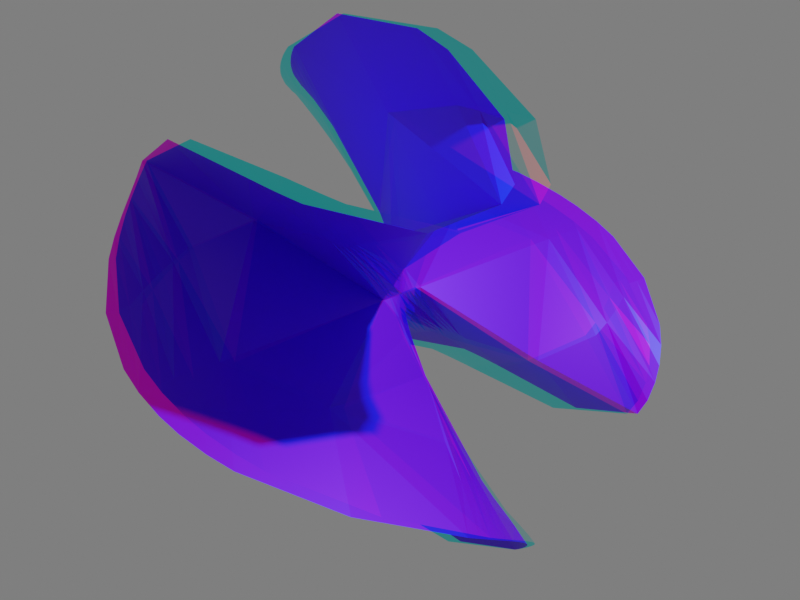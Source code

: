 # Source: schneeflocke_spin_raw.blend  (saved by Blender 2.80.74; exported with 4.5.12 LTS)
import bpy
from mathutils import Matrix  # noqa: F401  (used for matrix-valued properties, if any)

bpy.ops.wm.read_factory_settings(use_empty=True)
scene = bpy.context.scene
scene.name = 'Scene'

# ---- collections
col_collection = bpy.data.collections.new('Collection'); scene.collection.children.link(col_collection)

# ---- materials (node trees are filled in below, after node groups)
mat_materialname = bpy.data.materials.new('MaterialName')

# ---- material node trees
mat_materialname.use_nodes = True; mat_materialname.node_tree.nodes.clear()
_N = mat_materialname.node_tree.nodes; _L = mat_materialname.node_tree.links
n0 = _N.new('ShaderNodeOutputMaterial'); n0.name = 'Material Output'; n0.location = (300, 300)
n1 = _N.new('ShaderNodeBsdfPrincipled'); n1.name = 'Principled BSDF'; n1.location = (10, 300)
n1.distribution = 'GGX'
n1.subsurface_method = 'BURLEY'
n1.inputs[0].default_value = (0.1, 0.0, 1.0, 1.0)
n1.inputs[3].default_value = 1.45
n1.inputs[27].default_value = (0.0, 0.0, 0.0, 1.0)
n1.inputs[28].default_value = 1.0
n2 = _N.new('ShaderNodeTexCoord'); n2.name = 'Texture Coordinate'; n2.location = (0, 0)
_L.new(n1.outputs[0], n0.inputs[0])
_L.new(n2.outputs[1], n1.inputs[1])
n0.is_active_output = True

# ---- world
world_world = bpy.data.worlds.new('World'); scene.world = world_world
world_world.use_nodes = True; world_world.node_tree.nodes.clear()
_N = world_world.node_tree.nodes; _L = world_world.node_tree.links
n0 = _N.new('ShaderNodeOutputWorld'); n0.name = 'World Output'; n0.location = (300, 300)
n1 = _N.new('ShaderNodeBackground'); n1.name = 'Background'; n1.location = (10, 300)
n1.inputs[0].default_value = (0.05088, 0.05088, 0.05088, 1.0)
_L.new(n1.outputs[0], n0.inputs[0])
n0.is_active_output = True
world_world.color = (0.05088, 0.05088, 0.05088)
world_world.use_sun_shadow = False
world_world.sun_shadow_jitter_overblur = 0.0

# ---- cameras
cam_camera = bpy.data.cameras.new('Camera')
cam_camera.clip_end = 100.0
cam_camera.ortho_scale = 7.314
cam_camera.stereo.interocular_distance = 1.5
cam_camera.stereo.convergence_distance = 11.0

# ---- lights
light_light = bpy.data.lights.new('Light', 'POINT')
light_light.transmission_factor = 0.0
light_light.energy = 1000.0
light_light.shadow_soft_size = 0.1
light_light.shadow_maximum_resolution = 0.006
light_light.use_absolute_resolution = True

# ---- meshes
me_schneeflocke = bpy.data.meshes.new('schneeflocke')
me_schneeflocke.from_pydata([(-2.784e-19, 7.408e-20, -3.025e-18), (-0.8747, 0.2316, 1.249), (0.8747, -0.2316, -1.249), (-4.121, 1.042, 2.633), (4.121, -1.042, -2.633), (-3.841, 0.8988, -3.072), (3.841, -0.8988, 3.072), (-3.037, 0.1161, -3.97), (1.672, 4.67, -0.6277), (3.989, -0.6936, -2.933), (-1.672, -4.67, 0.6277), (-3.989, 0.6936, 2.933), (3.037, -0.1161, 3.97), (-7.677e-18, -5.0, 1.474e-20), (1.667e-18, 5.0, 9.292e-19), (1.775, -0.4404, 2.008), (0.1485, -0.0391, 0.548), (-0.2668, 0.07117, 0.7015), (-0.1174, 0.03135, 0.469), (-1.826, 0.4769, 1.781), (-2.317, 0.601, 1.997), (0.101, -0.02666, 0.4502), (0.06064, -0.01604, 0.3474), (-0.0774, 0.02066, 0.382), (-0.04819, 0.01286, 0.3023), (-2.514, 0.6501, 2.077), (-2.7, 0.6963, 2.149), (0.04491, -0.0119, 0.2984), (0.03115, -0.00826, 0.2481), (-0.01049, 0.002797, 0.1419), (-3.089, 0.7924, 2.293), (-3.451, 0.8808, 2.418), (3.793, -0.9636, -2.531), (3.451, -0.8808, -2.418), (0.008489, -0.002255, 0.1289), (-0.008489, 0.002255, -0.1289), (-0.03115, 0.00826, -0.2481), (-3.793, 0.9636, 2.531), (3.089, -0.7924, -2.293), (2.7, -0.6963, -2.149), (0.01049, -0.002797, -0.1419), (0.04819, -0.01286, -0.3023), (-0.04491, 0.0119, -0.2984), (-0.06064, 0.01604, -0.3474), (2.514, -0.6501, -2.077), (2.317, -0.601, -1.997), (0.0774, -0.02066, -0.382), (0.1174, -0.03135, -0.469), (-0.101, 0.02666, -0.4502), (-0.1485, 0.0391, -0.548), (1.826, -0.4769, -1.781), (0.2668, -0.07117, -0.7015), (-1.775, 0.4404, -2.008), (2.595, 4.124, -1.121), (2.883, 3.854, -1.355), (0.5214, 4.969, -0.1813), (3.096, 3.578, -1.617), (3.195, 3.367, -1.859), (-0.5414, 4.967, 0.1837), (-0.9893, 4.89, 0.3359), (3.747, -0.5599, 3.263), (3.194, 3.172, -2.177), (3.041, 3.083, -2.499), (-1.503, 4.741, 0.5147), (-1.948, 4.555, 0.6771), (1.633, -0.00874, 4.726), (0.8745, -0.001139, 4.923), (3.447, -2.148, 2.916), (2.226, -3.112, 3.218), (0.992, 3.469, -3.462), (-1.304, 3.405, -3.421), (-3.325, 3.501, 1.298), (-4.112, 1.95, 2.07), (-1.381, 0.004939, 4.805), (-3.108, 0.124, 3.915), (2.142, -3.148, 3.24), (2.056, -3.183, 3.262), (-1.405, 3.383, -3.403), (-1.504, 3.359, -3.385), (-4.131, 1.849, 2.125), (-4.146, 1.743, 2.184), (-3.192, 0.1433, 3.846), (-3.277, 0.1664, 3.773), (2.016, -3.198, 3.272), (1.976, -3.214, 3.282), (4.091, -0.9314, -2.72), (3.848, -0.4975, -3.154), (3.778, -0.4282, -3.248), (-1.549, 3.347, -3.376), (-1.593, 3.335, -3.367), (-4.152, 1.692, 2.213), (-4.157, 1.64, 2.243), (-3.317, 0.1785, 3.737), (-3.357, 0.1917, 3.701), (1.883, -3.247, 3.304), (1.788, -3.278, 3.325), (4.152, -1.23, -2.499), (4.163, -1.382, -2.399), (3.653, -0.3332, -3.398), (3.547, -0.2718, -3.514), (-1.692, 3.307, -3.346), (-1.788, 3.278, -3.325), (-4.164, 1.517, 2.316), (-4.163, 1.382, 2.399), (-3.449, 0.2267, 3.613), (-3.547, 0.2718, 3.514), (1.692, -3.307, 3.346), (1.593, -3.335, 3.367), (4.164, -1.517, -2.316), (4.157, -1.64, -2.243), (3.449, -0.2267, -3.613), (3.357, -0.1917, -3.701), (-1.883, 3.247, -3.304), (-1.976, 3.214, -3.282), (-4.152, 1.23, 2.499), (-3.653, 0.3332, 3.398), (-3.778, 0.4282, 3.248), (1.549, -3.347, 3.376), (1.504, -3.359, 3.385), (4.152, -1.692, -2.213), (4.146, -1.743, -2.184), (3.317, -0.1785, -3.737), (3.277, -0.1664, -3.773), (-2.016, 3.198, -3.272), (-2.056, 3.183, -3.262), (-4.091, 0.9314, 2.72), (-3.848, 0.4975, 3.154), (1.405, -3.383, 3.403), (1.304, -3.405, 3.421), (4.131, -1.849, -2.125), (4.112, -1.95, -2.07), (3.192, -0.1433, -3.846), (3.108, -0.124, -3.915), (-2.142, 3.148, -3.24), (-2.226, 3.112, -3.218), (-0.992, -3.469, 3.462), (-3.041, -3.083, 2.499), (3.325, -3.501, -1.298), (1.948, -4.555, -0.6771), (1.381, -0.004939, -4.805), (-0.8745, 0.001139, -4.923), (-3.447, 2.148, -2.916), (-3.194, -3.172, 2.177), (-3.195, -3.367, 1.859), (1.503, -4.741, -0.5147), (0.9893, -4.89, -0.3359), (-1.633, 0.00874, -4.726), (-3.747, 0.5599, -3.263), (-3.096, -3.578, 1.617), (-2.883, -3.854, 1.355), (0.5414, -4.967, -0.1837), (-2.595, -4.124, 1.121), (-0.5214, -4.969, 0.1813), (0.0, 4.708, 0.0), (0.0, 4.417, 0.0), (0.0, 4.025, 0.0), (0.0, 3.633, 0.0), (0.0, 2.017, 0.0), (0.0, 0.4006, 0.0), (0.0, 0.3202, 0.0), (0.0, 0.2397, 0.0), (0.0, 0.2029, 0.0), (0.0, 0.166, 0.0), (0.0, 0.083, 0.0), (0.0, -0.083, 0.0), (0.0, -0.166, 0.0), (0.0, -0.2029, 0.0), (0.0, -0.2397, 0.0), (0.0, -0.3202, 0.0), (0.0, -0.4006, 0.0), (0.0, -2.017, 0.0), (0.0, -3.633, 0.0), (0.0, -4.025, 0.0), (0.0, -4.417, 0.0), (0.0, -4.708, 0.0), (1.642, 4.48, -0.6361), (1.783, 3.955, -0.7659), (-0.2665, 4.834, 0.09263), (1.988, 3.286, -1.018), (-0.717, 4.355, 0.2636), (2.407, -0.05853, 3.943), (1.459, 1.974, -1.557), (-1.226, 2.476, 0.6217), (-2.849, 3.253, 1.171), (2.376, -0.9858, 2.224), (2.674, -1.289, 2.384), (-3.084, 3.374, 1.235), (1.326, -0.1468, 2.033), (1.163, -0.08252, 2.11), (3.1, -1.75, 2.657), (0.9492, -0.03279, 2.268), (0.7732, -0.01327, 2.433), (-0.3096, 0.0001731, 3.618), (-1.408, 2.556, 0.6951), (2.883, -1.511, 2.512), (-0.07573, 3.418e-06, 3.358), (-0.4414, 1.643, -1.654), (-0.09862, 0.2658, 0.1981), (-0.2008, 0.2143, 0.3956), (-0.05705, 0.00163, 0.5805), (-0.2687, 0.1706, 0.5422), (0.3024, -0.2855, 0.6456), (0.4567, -0.5065, 0.8325), (1.077, -1.421, 1.626), (1.615, -2.27, 2.404), (1.884, -2.713, 2.823), (-3.003, 1.189, 1.938), (-4.071, 1.813, 2.116), (-1.841, 0.2611, 2.149), (-2.072, 0.2171, 2.477), (-4.101, 1.831, 2.12), (-2.079, 0.2163, 2.486), (-2.085, 0.2154, 2.495), (-2.627, 0.1698, 3.173), (-0.1741, 0.2282, 0.3434), (1.251, -1.691, 1.869), (-3.031, 1.205, 1.943), (-2.356, 0.1883, 2.841), (3.84, -0.611, -2.96), (-0.5886, 1.627, -1.654), (-0.04808, 0.1518, 0.1364), (-0.09002, 0.09586, 0.274), (-0.01087, 9.48e-05, 0.3412), (-0.0984, 0.06999, 0.3253), (0.1061, -0.09331, 0.3623), (0.1467, -0.1583, 0.4225), (0.997, -1.495, 1.645), (1.764, -2.766, 2.851), (1.891, -2.983, 3.062), (-3.351, 1.203, 2.113), (-3.966, 1.579, 2.189), (-2.332, 0.3892, 2.297), (-2.396, 0.3249, 2.473), (-4.059, 1.636, 2.201), (-2.409, 0.3178, 2.499), (-2.423, 0.3112, 2.526), (-2.84, 0.221, 3.137), (-0.0649, 0.1327, 0.1862), (1.099, -1.66, 1.797), (-3.448, 1.263, 2.124), (-2.698, 0.2409, 2.947), (3.468, -0.4345, -3.027), (3.566, -0.7615, -2.605), (3.62, -0.815, -2.579), (4.032, -1.144, -2.504), (-0.7247, 1.598, -1.651), (-0.01122, 0.05272, 0.06165), (-0.01705, 0.01814, 0.1243), (-0.0006638, 8.692e-07, 0.1354), (-0.0161, 0.01232, 0.1326), (0.0166, -0.01379, 0.1386), (0.02073, -0.02214, 0.1475), (0.9001, -1.559, 1.661), (1.811, -3.121, 3.18), (1.847, -3.184, 3.242), (-3.507, 1.092, 2.273), (-3.751, 1.253, 2.284), (-2.875, 0.5876, 2.387), (-2.837, 0.523, 2.449), (-3.963, 1.389, 2.299), (-2.826, 0.4809, 2.505), (-2.827, 0.4489, 2.558), (-3.079, 0.2904, 3.096), (3.463, -0.4406, -3.011), (-0.01248, 0.04868, 0.06962), (0.9328, -1.614, 1.714), (-3.743, 1.248, 2.283), (-3.017, 0.308, 2.999), (3.079, -0.2904, -3.096), (2.827, -0.4489, -2.558), (2.826, -0.4809, -2.505), (2.837, -0.523, -2.449), (3.963, -1.389, -2.299), (3.751, -1.253, -2.284), (-1.847, 3.184, -3.242), (-1.811, 3.121, -3.18), (2.875, -0.5876, -2.387), (3.507, -1.092, -2.273), (-0.9001, 1.559, -1.661), (-0.02073, 0.02214, -0.1475), (0.0161, -0.01232, -0.1326), (0.01705, -0.01814, -0.1243), (0.0006638, -8.692e-07, -0.1354), (-0.0166, 0.01379, -0.1386), (0.01122, -0.05272, -0.06165), (0.7247, -1.598, 1.651), (-4.032, 1.144, 2.504), (-3.62, 0.815, 2.579), (-3.566, 0.7615, 2.605), (-3.468, 0.4345, 3.027), (3.017, -0.308, -2.999), (3.743, -1.248, -2.283), (-0.9328, 1.614, -1.714), (0.01248, -0.04868, -0.06962), (-3.463, 0.4406, 3.011), (2.84, -0.221, -3.137), (2.423, -0.3112, -2.526), (2.409, -0.3178, -2.499), (2.396, -0.3249, -2.473), (4.059, -1.636, -2.201), (3.966, -1.579, -2.189), (2.332, -0.3892, -2.297), (3.351, -1.203, -2.113), (-1.891, 2.983, -3.062), (-1.764, 2.766, -2.851), (-0.997, 1.495, -1.645), (-0.1467, 0.1583, -0.4225), (-0.1061, 0.09331, -0.3623), (0.0984, -0.06999, -0.3253), (0.09002, -0.09586, -0.274), (0.01087, -9.48e-05, -0.3412), (0.04808, -0.1518, -0.1364), (0.5886, -1.627, 1.654), (-3.84, 0.611, 2.96), (2.698, -0.2409, -2.947), (3.448, -1.263, -2.124), (-1.099, 1.66, -1.797), (0.0649, -0.1327, -0.1862), (2.627, -0.1698, -3.173), (2.085, -0.2154, -2.495), (4.101, -1.831, -2.12), (4.071, -1.813, -2.116), (2.079, -0.2163, -2.486), (2.072, -0.2171, -2.477), (3.003, -1.189, -1.938), (1.841, -0.2611, -2.149), (-1.884, 2.713, -2.823), (-1.615, 2.27, -2.404), (-1.077, 1.421, -1.626), (-0.4567, 0.5065, -0.8325), (0.2687, -0.1706, -0.5422), (0.2008, -0.2143, -0.3956), (0.05705, -0.00163, -0.5805), (-0.3024, 0.2855, -0.6456), (0.09862, -0.2658, -0.1981), (0.4414, -1.643, 1.654), (3.031, -1.205, -1.943), (2.356, -0.1883, -2.841), (-1.251, 1.691, -1.869), (0.1741, -0.2282, -0.3434), (0.3096, -0.0001731, -3.618), (-0.7732, 0.01327, -2.433), (-3.1, 1.75, -2.657), (-2.674, 1.289, -2.384), (-0.9492, 0.03279, -2.268), (-1.163, 0.08252, -2.11), (-2.376, 0.9858, -2.224), (3.084, -3.374, -1.235), (2.849, -3.253, -1.171), (-1.326, 0.1468, -2.033), (1.226, -2.476, -0.6217), (-1.459, -1.974, 1.557), (-2.883, 1.511, -2.512), (0.07573, -3.418e-06, -3.358), (1.408, -2.556, -0.6951), (-2.407, 0.05853, -3.943), (0.717, -4.355, -0.2636), (-1.988, -3.286, 1.018), (0.2665, -4.834, -0.09263), (-1.783, -3.955, 0.7659), (-1.642, -4.48, 0.6361), (1.615, 4.289, -0.6459), (1.896, 3.654, -0.8754), (-0.4803, 4.642, 0.1705), (2.022, 2.958, -1.158), (-0.9126, 4.045, 0.3497), (1.827, -0.02651, 3.902), (-0.333, 1.648, -1.653), (-0.139, 0.3511, 0.2354), (-0.2929, 0.3134, 0.4681), (-0.2812, 0.03088, 0.9136), (-0.5756, 0.266, 0.8603), (0.6922, -0.7464, 1.09), (1.122, -1.363, 1.611), (1.709, -2.265, 2.42), (2.225, -3.111, 3.217), (-2.273, 0.9151, 1.7), (-1.369, 0.1927, 1.863), (-1.877, 0.1653, 2.475), (2.226, -3.111, 3.218), (-1.877, 0.1653, 2.475), (-1.878, 0.1653, 2.476), (-2.489, 0.1416, 3.196), (-0.4069, 0.2918, 0.6302), (1.351, -1.706, 1.913), (-1.971, 0.1611, 2.586), (-0.5438, 1.633, -1.655), (-0.0627, 0.1861, 0.1569), (-0.1213, 0.1292, 0.3145), (-0.01912, 0.0002472, 0.4099), (-0.1399, 0.09673, 0.3881), (0.1529, -0.1371, 0.4411), (0.2176, -0.2362, 0.5297), (1.024, -1.473, 1.639), (1.733, -2.633, 2.73), (1.896, -2.909, 2.996), (-3.265, 1.212, 2.062), (-4.006, 1.658, 2.165), (-2.179, 0.3447, 2.259), (-2.287, 0.2856, 2.476), (-4.076, 1.7, 2.174), (-2.299, 0.2816, 2.496), (-2.312, 0.2777, 2.516), (-2.771, 0.2034, 3.149), (-0.09094, 0.1613, 0.2287), (1.148, -1.671, 1.821), (-3.337, 1.255, 2.072), (-2.596, 0.2232, 2.921), (3.712, -0.5456, -2.983), (-0.632, 1.619, -1.654), (-0.03484, 0.1191, 0.1149), (-0.06254, 0.06656, 0.2311), (-0.005677, 3.167e-05, 0.2757), (-0.06509, 0.04748, 0.2649), (0.06924, -0.0598, 0.2892), (0.09289, -0.0998, 0.3278), (0.9689, -1.516, 1.65), (1.785, -2.885, 2.961), (1.881, -3.05, 3.121), (-3.42, 1.184, 2.162), (-3.918, 1.493, 2.215), (-2.488, 0.4392, 2.331), (-2.513, 0.3714, 2.469), (-4.038, 1.567, 2.229), (-2.526, 0.3594, 2.502), (-2.54, 0.3485, 2.535), (-2.911, 0.2401, 3.125), (-0.04406, 0.1054, 0.1475), (1.049, -1.647, 1.773), (-3.548, 1.264, 2.174), (-2.798, 0.2598, 2.967), (3.262, -0.3532, -3.064), (3.16, -0.5804, -2.581), (3.208, -0.653, -2.517), (3.904, -1.208, -2.391), (-0.8101, 1.572, -1.647), (0.8101, -1.572, 1.647), (-3.904, 1.208, 2.391), (-3.208, 0.653, 2.517), (-3.16, 0.5804, 2.581), (-3.262, 0.3532, 3.064), (3.236, -0.3664, -3.014), (-3.236, 0.3664, 3.014), (2.911, -0.2401, -3.125), (2.54, -0.3485, -2.535), (2.526, -0.3594, -2.502), (2.513, -0.3714, -2.469), (4.038, -1.567, -2.229), (3.918, -1.493, -2.215), (2.488, -0.4392, -2.331), (3.42, -1.184, -2.162), (-1.881, 3.05, -3.121), (-1.785, 2.885, -2.961), (-0.9689, 1.516, -1.65), (-0.09289, 0.0998, -0.3278), (-0.06924, 0.0598, -0.2892), (0.06509, -0.04748, -0.2649), (0.06254, -0.06656, -0.2311), (0.005677, -3.167e-05, -0.2757), (0.03484, -0.1191, -0.1149), (0.632, -1.619, 1.654), (-3.712, 0.5456, 2.983), (2.798, -0.2598, -2.967), (3.548, -1.264, -2.174), (-1.049, 1.647, -1.773), (0.04406, -0.1054, -0.1475), (2.771, -0.2034, -3.149), (2.312, -0.2777, -2.516), (2.299, -0.2816, -2.496), (2.287, -0.2856, -2.476), (4.076, -1.7, -2.174), (4.006, -1.658, -2.165), (2.179, -0.3447, -2.259), (3.265, -1.212, -2.062), (-1.896, 2.909, -2.996), (-1.733, 2.633, -2.73), (-1.024, 1.473, -1.639), (-0.2176, 0.2362, -0.5297), (-0.1529, 0.1371, -0.4411), (0.1399, -0.09673, -0.3881), (0.1213, -0.1292, -0.3145), (0.01912, -0.0002472, -0.4099), (0.0627, -0.1861, -0.1569), (0.5438, -1.633, 1.655), (2.596, -0.2232, -2.921), (3.337, -1.255, -2.072), (-1.148, 1.671, -1.821), (0.09094, -0.1613, -0.2287), (2.489, -0.1416, -3.196), (1.878, -0.1653, -2.476), (1.877, -0.1653, -2.475), (1.877, -0.1653, -2.475), (-2.226, 3.111, -3.218), (-2.225, 3.111, -3.217), (1.369, -0.1927, -1.863), (2.273, -0.9151, -1.7), (-1.709, 2.265, -2.42), (-1.122, 1.363, -1.611), (0.5756, -0.266, -0.8603), (0.2929, -0.3134, -0.4681), (0.2812, -0.03088, -0.9136), (-0.6922, 0.7464, -1.09), (0.139, -0.3511, -0.2354), (0.333, -1.648, 1.653), (1.971, -0.1611, -2.586), (-1.351, 1.706, -1.913), (0.4069, -0.2918, -0.6302), (-1.827, 0.02651, -3.902), (0.9126, -4.045, -0.3497), (-2.022, -2.958, 1.158), (0.4803, -4.642, -0.1705), (-1.896, -3.654, 0.8754), (-1.615, -4.289, 0.6459)], [], [(14, 55, 175), (55, 8, 175), (8, 53, 175), (53, 54, 175), (8, 8, 175), (8, 8, 175), (14, 175, 361), (361, 175, 54), (154, 153, 176), (153, 14, 176), (54, 56, 176), (56, 57, 176), (54, 176, 361), (361, 176, 14), (154, 176, 362), (362, 176, 57), (59, 58, 177), (58, 14, 177), (14, 153, 177), (153, 154, 177), (14, 14, 177), (14, 14, 177), (59, 177, 363), (363, 177, 154), (156, 155, 178), (155, 154, 178), (57, 61, 178), (61, 62, 178), (57, 178, 362), (362, 178, 154), (156, 178, 364), (364, 178, 62), (64, 63, 179), (63, 59, 179), (154, 155, 179), (155, 156, 179), (154, 179, 363), (363, 179, 59), (64, 179, 365), (365, 179, 156), (66, 180, 65), (65, 180, 12), (12, 180, 60), (60, 180, 6), (12, 12, 180), (12, 12, 180), (66, 366, 180), (366, 6, 180), (158, 157, 181), (157, 156, 181), (62, 69, 181), (69, 70, 181), (62, 181, 364), (364, 181, 156), (158, 181, 367), (367, 181, 70), (72, 71, 193), (71, 64, 193), (156, 157, 193), (157, 158, 193), (156, 193, 365), (365, 193, 64), (1, 193, 383), (383, 193, 158), (72, 193, 376), (376, 193, 1), (68, 67, 194), (67, 6, 194), (6, 15, 194), (15, 16, 194), (6, 6, 194), (6, 6, 194), (68, 194, 384), (384, 194, 16), (74, 195, 73), (73, 195, 66), (6, 195, 15), (15, 195, 16), (6, 366, 195), (366, 66, 195), (1, 370, 195), (370, 16, 195), (74, 385, 195), (385, 1, 195), (160, 159, 196), (159, 158, 196), (70, 77, 196), (77, 78, 196), (70, 196, 367), (367, 196, 158), (160, 196, 386), (386, 196, 78), (18, 199, 17), (17, 199, 1), (16, 199, 21), (21, 199, 22), (16, 370, 199), (370, 1, 199), (18, 389, 199), (389, 22, 199), (18, 17, 214), (17, 1, 214), (158, 159, 214), (159, 160, 214), (158, 214, 383), (383, 214, 1), (18, 214, 404), (404, 214, 160), (76, 75, 215), (75, 68, 215), (16, 21, 215), (21, 22, 215), (16, 215, 384), (384, 215, 68), (76, 215, 405), (405, 215, 22), (80, 79, 216), (79, 72, 216), (1, 19, 216), (19, 20, 216), (1, 216, 376), (376, 216, 72), (80, 216, 406), (406, 216, 20), (82, 217, 81), (81, 217, 74), (1, 217, 19), (19, 217, 20), (1, 385, 217), (385, 74, 217), (82, 407, 217), (407, 20, 217), (4, 218, 85), (85, 218, 9), (9, 218, 86), (86, 218, 87), (9, 9, 218), (9, 9, 218), (4, 408, 218), (408, 87, 218), (162, 161, 219), (161, 160, 219), (78, 88, 219), (88, 89, 219), (78, 219, 386), (386, 219, 160), (162, 219, 409), (409, 219, 89), (24, 222, 23), (23, 222, 18), (22, 222, 27), (27, 222, 28), (22, 389, 222), (389, 18, 222), (24, 412, 222), (412, 28, 222), (24, 23, 237), (23, 18, 237), (160, 161, 237), (161, 162, 237), (160, 237, 404), (404, 237, 18), (24, 237, 427), (427, 237, 162), (84, 83, 238), (83, 76, 238), (22, 27, 238), (27, 28, 238), (22, 238, 405), (405, 238, 76), (84, 238, 428), (428, 238, 28), (91, 90, 239), (90, 80, 239), (20, 25, 239), (25, 26, 239), (20, 239, 406), (406, 239, 80), (91, 239, 429), (429, 239, 26), (93, 240, 92), (92, 240, 82), (20, 240, 25), (25, 240, 26), (20, 407, 240), (407, 82, 240), (93, 430, 240), (430, 26, 240), (33, 32, 244), (32, 4, 244), (4, 96, 244), (96, 97, 244), (4, 4, 244), (4, 4, 244), (33, 244, 434), (434, 244, 97), (0, 163, 245), (163, 162, 245), (89, 100, 245), (100, 101, 245), (89, 245, 409), (409, 245, 162), (0, 245, 435), (435, 245, 101), (0, 248, 29), (29, 248, 24), (28, 248, 34), (34, 248, 0), (28, 412, 248), (412, 24, 248), (0, 0, 248), (0, 0, 248), (33, 263, 32), (32, 263, 4), (87, 263, 98), (98, 263, 99), (87, 408, 263), (408, 4, 263), (33, 441, 263), (441, 99, 263), (0, 29, 264), (29, 24, 264), (162, 163, 264), (163, 0, 264), (162, 264, 427), (427, 264, 24), (0, 0, 264), (0, 0, 264), (95, 94, 265), (94, 84, 265), (28, 34, 265), (34, 0, 265), (28, 265, 428), (428, 265, 84), (95, 265, 436), (436, 265, 0), (103, 102, 266), (102, 91, 266), (26, 30, 266), (30, 31, 266), (26, 266, 429), (429, 266, 91), (103, 266, 437), (437, 266, 31), (105, 267, 104), (104, 267, 93), (26, 267, 30), (30, 267, 31), (26, 430, 267), (430, 93, 267), (105, 442, 267), (442, 31, 267), (36, 282, 35), (35, 282, 0), (0, 282, 40), (40, 282, 41), (0, 0, 282), (0, 0, 282), (36, 458, 282), (458, 41, 282), (107, 106, 285), (106, 95, 285), (0, 164, 285), (164, 165, 285), (0, 285, 436), (436, 285, 95), (107, 285, 460), (460, 285, 165), (3, 114, 286), (114, 103, 286), (31, 37, 286), (37, 3, 286), (31, 286, 437), (437, 286, 103), (3, 3, 286), (3, 3, 286), (39, 290, 38), (38, 290, 33), (99, 290, 110), (110, 290, 111), (99, 441, 290), (441, 33, 290), (39, 462, 290), (462, 111, 290), (39, 38, 291), (38, 33, 291), (97, 108, 291), (108, 109, 291), (97, 291, 434), (434, 291, 33), (39, 291, 463), (463, 291, 109), (36, 35, 292), (35, 0, 292), (101, 112, 292), (112, 113, 292), (101, 292, 435), (435, 292, 0), (36, 292, 464), (464, 292, 113), (165, 164, 293), (164, 0, 293), (0, 40, 293), (40, 41, 293), (0, 0, 293), (0, 0, 293), (165, 293, 465), (465, 293, 41), (116, 294, 115), (115, 294, 105), (31, 294, 37), (37, 294, 3), (31, 442, 294), (442, 105, 294), (116, 461, 294), (461, 3, 294), (43, 310, 42), (42, 310, 36), (41, 310, 46), (46, 310, 47), (41, 458, 310), (458, 36, 310), (43, 481, 310), (481, 47, 310), (118, 117, 312), (117, 107, 312), (165, 166, 312), (166, 167, 312), (165, 312, 460), (460, 312, 107), (118, 312, 483), (483, 312, 167), (11, 313, 126), (126, 313, 116), (3, 313, 125), (125, 313, 11), (3, 461, 313), (461, 116, 313), (11, 11, 313), (11, 11, 313), (45, 314, 44), (44, 314, 39), (111, 314, 121), (121, 314, 122), (111, 462, 314), (462, 39, 314), (45, 484, 314), (484, 122, 314), (45, 44, 315), (44, 39, 315), (109, 119, 315), (119, 120, 315), (109, 315, 463), (463, 315, 39), (45, 315, 485), (485, 315, 120), (43, 42, 316), (42, 36, 316), (113, 123, 316), (123, 124, 316), (113, 316, 464), (464, 316, 36), (43, 316, 486), (486, 316, 124), (167, 166, 317), (166, 165, 317), (41, 46, 317), (46, 47, 317), (41, 317, 465), (465, 317, 165), (167, 317, 487), (487, 317, 47), (49, 332, 48), (48, 332, 43), (47, 332, 51), (51, 332, 2), (47, 481, 332), (481, 43, 332), (49, 500, 332), (500, 2, 332), (128, 127, 335), (127, 118, 335), (167, 168, 335), (168, 169, 335), (167, 335, 483), (483, 335, 118), (128, 335, 503), (503, 335, 169), (2, 50, 336), (50, 45, 336), (120, 129, 336), (129, 130, 336), (120, 336, 485), (485, 336, 45), (2, 336, 495), (495, 336, 130), (2, 337, 50), (50, 337, 45), (122, 337, 131), (131, 337, 132), (122, 484, 337), (484, 45, 337), (2, 504, 337), (504, 132, 337), (49, 48, 338), (48, 43, 338), (124, 133, 338), (133, 134, 338), (124, 338, 486), (486, 338, 43), (49, 338, 505), (505, 338, 134), (169, 168, 339), (168, 167, 339), (47, 51, 339), (51, 2, 339), (47, 339, 487), (487, 339, 167), (169, 339, 506), (506, 339, 2), (136, 135, 351), (135, 128, 351), (169, 170, 351), (170, 171, 351), (169, 351, 503), (503, 351, 128), (136, 351, 509), (509, 351, 171), (5, 52, 352), (52, 49, 352), (134, 141, 352), (141, 5, 352), (134, 352, 505), (505, 352, 49), (5, 5, 352), (5, 5, 352), (5, 353, 52), (52, 353, 49), (132, 353, 139), (139, 353, 140), (132, 504, 353), (504, 2, 353), (2, 500, 353), (500, 49, 353), (5, 507, 353), (507, 140, 353), (171, 170, 354), (170, 169, 354), (130, 137, 354), (137, 138, 354), (130, 354, 495), (495, 354, 2), (2, 354, 506), (506, 354, 169), (171, 354, 508), (508, 354, 138), (7, 355, 147), (147, 355, 5), (140, 355, 146), (146, 355, 7), (140, 507, 355), (507, 5, 355), (7, 7, 355), (7, 7, 355), (173, 172, 356), (172, 171, 356), (138, 144, 356), (144, 145, 356), (138, 356, 508), (508, 356, 171), (173, 356, 510), (510, 356, 145), (143, 142, 357), (142, 136, 357), (171, 172, 357), (172, 173, 357), (171, 357, 509), (509, 357, 136), (143, 357, 511), (511, 357, 173), (13, 174, 358), (174, 173, 358), (145, 150, 358), (150, 13, 358), (145, 358, 510), (510, 358, 173), (13, 13, 358), (13, 13, 358), (149, 148, 359), (148, 143, 359), (173, 174, 359), (174, 13, 359), (173, 359, 511), (511, 359, 143), (149, 359, 512), (512, 359, 13), (10, 151, 360), (151, 149, 360), (13, 152, 360), (152, 10, 360), (13, 360, 512), (512, 360, 149), (10, 10, 360), (10, 10, 360)])
me_schneeflocke.materials.append(mat_materialname)
me_schneeflocke.use_remesh_preserve_volume = False
me_schneeflocke.use_remesh_preserve_attributes = False
me_schneeflocke.use_mirror_vertex_groups = False
me_schneeflocke.update()

# ---- objects
ob_schneeflocke = bpy.data.objects.new('schneeflocke', me_schneeflocke)
ob_light = bpy.data.objects.new('Light', light_light)
ob_camera = bpy.data.objects.new('Camera', cam_camera)

# ---- transforms, parenting, visibility, modifiers, constraints
ob_schneeflocke.location = (0.0, 0.0, 0.0)
ob_schneeflocke.rotation_euler = (0.0, 0.0, 0.001872)
ob_schneeflocke.scale = (0.5603, 0.5603, 0.5603)
ob_schneeflocke.lineart.crease_threshold = 0.0
ob_light.location = (4.076, 1.005, 5.904)
ob_light.rotation_euler = (0.6503, 0.05522, 1.866)
ob_light.lock_rotations_4d = False
ob_light.empty_display_type = 'ARROWS'
ob_light.color = (0.0, 0.0, 0.0, 0.0)
ob_light.lineart.crease_threshold = 0.0
ob_camera.location = (7.359, -6.926, 4.958)
ob_camera.rotation_euler = (1.109, 0.0, 0.8149)
ob_camera.lock_rotations_4d = False
ob_camera.empty_display_type = 'ARROWS'
ob_camera.color = (0.0, 0.0, 0.0, 0.0)
ob_camera.display_type = 'WIRE'
ob_camera.lineart.crease_threshold = 0.0

# ---- collection membership
scene.collection.objects.link(ob_schneeflocke)
col_collection.objects.link(ob_light)
col_collection.objects.link(ob_camera)

# ---- scene / render settings (as saved in the file)
scene.camera = ob_camera
scene.frame_start = 0; scene.frame_end = 200; scene.frame_set(1)
scene.render.engine = 'CYCLES'
scene.render.image_settings.file_format = 'FFMPEG'
scene.render.image_settings.color_mode = 'RGB'
scene.render.image_settings.views_format = 'STEREO_3D'
scene.render.resolution_x = 800
scene.render.resolution_y = 600
scene.render.use_overwrite = False
scene.render.use_multiview = True
scene.cycles.use_denoising = False
scene.cycles.samples = 128
scene.cycles.sampling_pattern = 'TABULATED_SOBOL'
scene.cycles.use_adaptive_sampling = False
scene.cycles.use_light_tree = False
scene.cycles.film_exposure = 3.5
scene.view_settings.view_transform = 'Filmic'
bpy.context.view_layer.update()
